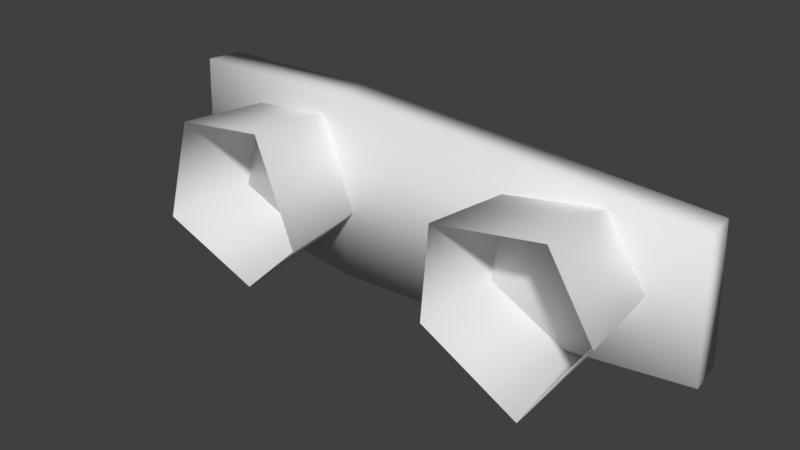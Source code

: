 # Source: benches.blend  (saved by Blender 2.78.0; exported with 4.5.12 LTS)
import bpy
from mathutils import Matrix  # noqa: F401  (used for matrix-valued properties, if any)

bpy.ops.wm.read_factory_settings(use_empty=True)
scene = bpy.context.scene
scene.name = 'Scene'

# ---- collections
col_collection_1 = bpy.data.collections.new('Collection 1'); scene.collection.children.link(col_collection_1)

# ---- world
world_world = bpy.data.worlds.new('World'); scene.world = world_world
world_world.color = (0.05088, 0.05088, 0.05088)
world_world.use_sun_shadow = False
world_world.sun_shadow_jitter_overblur = 0.0
world_world.cycles.sampling_method = 'MANUAL'

# ---- meshes
me_cube = bpy.data.meshes.new('Cube')
me_cube.from_pydata([(1.659, 0.5886, -0.4588), (1.618, 0.5886, 0.4097), (-1.937, 0.5886, 0.5246), (-1.984, 0.5886, -0.5173), (1.634, 0.8286, -0.4538), (1.593, 0.8286, 0.4027), (-1.913, 0.8286, 0.5161), (-1.959, 0.8286, -0.5114), (0.417, 0.5555, -0.592), (-0.7259, 0.5555, -0.6434), (0.4617, 0.5555, 0.4941), (-0.7944, 0.5555, 0.5641), (0.4091, 0.7955, -0.5841), (-0.7181, 0.7955, -0.6347), (0.4532, 0.7955, 0.487), (-0.7857, 0.7955, 0.5562), (-0.876, -0.02337, 0.4654), (-1.487, -0.02337, 0.3859), (-1.011, -0.02337, -0.5797), (-0.6129, -0.02337, -0.1981), (-1.695, -0.02337, -0.3154), (-0.9045, 0.616, 0.409), (-1.449, 0.616, 0.3382), (-1.024, 0.616, -0.5213), (-0.6704, 0.616, -0.1816), (-1.633, 0.616, -0.286), (0.3809, -0.02337, 0.3132), (0.3314, -0.02337, -0.3013), (1.375, -0.02337, -0.03599), (1.085, -0.02337, 0.4324), (0.9742, -0.02337, -0.65), (0.4301, 0.616, 0.2735), (0.3861, 0.616, -0.2736), (1.315, 0.616, -0.03735), (1.057, 0.616, 0.3796), (0.9583, 0.616, -0.5839)], [], [(9, 11, 2, 3), (13, 7, 6, 15), (0, 4, 5, 1), (11, 15, 6, 2), (2, 6, 7, 3), (13, 9, 3, 7), (4, 0, 8, 12), (12, 8, 9, 13), (1, 5, 14, 10), (10, 14, 15, 11), (4, 12, 14, 5), (12, 13, 15, 14), (0, 1, 10, 8), (8, 10, 11, 9), (29, 34, 31, 26), (28, 33, 34, 29), (30, 35, 33, 28), (26, 31, 32, 27), (18, 23, 24, 19), (19, 24, 21, 16), (16, 21, 22, 17), (20, 25, 23, 18), (17, 22, 25, 20), (27, 32, 35, 30)])
me_cube.polygons.foreach_set('use_smooth', [True] * 24)
_uv = me_cube.uv_layers.new(name='UVMap')
_uv.uv.foreach_set('vector', [0.3683, 0.4771, 0.3396, 0.7576, 0.07371, 0.7364, 0.07371, 0.4932, 0.376, 0.3927, 0.08877, 0.3645, 0.1034, 0.1231, 0.3648, 0.1207, 0.981, 0.3744, 0.9239, 0.3735, 0.9218, 0.1708, 0.9788, 0.1688, 0.3652, 0.06471, 0.3648, 0.1207, 0.1034, 0.1231, 0.09895, 0.06709, 0.04692, 0.1179, 0.1034, 0.1231, 0.08877, 0.3645, 0.03206, 0.3627, 0.376, 0.3927, 0.3722, 0.4481, 0.07922, 0.4198, 0.08877, 0.3645, 0.9239, 0.3735, 0.9317, 0.4299, 0.6377, 0.4481, 0.635, 0.3916, 0.635, 0.3916, 0.6377, 0.4481, 0.3722, 0.4481, 0.376, 0.3927, 0.932, 0.1147, 0.9218, 0.1708, 0.6535, 0.1411, 0.6596, 0.08472, 0.6596, 0.08472, 0.6535, 0.1411, 0.3648, 0.1207, 0.3652, 0.06471, 0.9239, 0.3735, 0.635, 0.3916, 0.6535, 0.1411, 0.9218, 0.1708, 0.635, 0.3916, 0.376, 0.3927, 0.3648, 0.1207, 0.6535, 0.1411, 0.922, 0.5452, 0.9031, 0.747, 0.6329, 0.7545, 0.6339, 0.5011, 0.6339, 0.5011, 0.6329, 0.7545, 0.3396, 0.7576, 0.3683, 0.4771, 0.573, 0.9643, 0.563, 0.8149, 0.4149, 0.8163, 0.4066, 0.9659, 0.7006, 0.9498, 0.6767, 0.802, 0.563, 0.8149, 0.573, 0.9643, 0.8677, 0.9135, 0.8254, 0.7697, 0.6767, 0.802, 0.7006, 0.9498, 0.4066, 0.9659, 0.4149, 0.8163, 0.2877, 0.8021, 0.2637, 0.95, 0.7006, 0.9484, 0.6767, 0.8006, 0.563, 0.8136, 0.573, 0.963, 0.573, 0.963, 0.563, 0.8136, 0.4149, 0.815, 0.4066, 0.9646, 0.4066, 0.9646, 0.4149, 0.815, 0.2877, 0.8008, 0.2637, 0.9486, 0.8677, 0.9122, 0.8254, 0.7684, 0.6767, 0.8006, 0.7006, 0.9484, 0.2637, 0.9486, 0.2877, 0.8008, 0.1394, 0.7684, 0.09713, 0.9122, 0.2637, 0.95, 0.2877, 0.8021, 0.1394, 0.7697, 0.09713, 0.9135])
me_cube.use_remesh_preserve_volume = False
me_cube.use_remesh_preserve_attributes = False
me_cube.use_mirror_vertex_groups = False
me_cube.update()

# ---- objects
ob_bench_01 = bpy.data.objects.new('Bench_01', me_cube)

# ---- transforms, parenting, visibility, modifiers, constraints
ob_bench_01.location = (0.0, 0.0, 0.0)
ob_bench_01.lock_rotations_4d = False
ob_bench_01.empty_display_type = 'ARROWS'
ob_bench_01.lineart.crease_threshold = 0.0

# ---- collection membership
col_collection_1.objects.link(ob_bench_01)

# ---- scene / render settings (as saved in the file)
scene.frame_start = 1; scene.frame_end = 250; scene.frame_set(1)
scene.render.engine = 'BLENDER_EEVEE_NEXT'
scene.render.resolution_percentage = 50
scene.render.dither_intensity = 0.0
scene.cycles.use_denoising = False
scene.cycles.samples = 128
scene.cycles.sampling_pattern = 'TABULATED_SOBOL'
scene.cycles.light_sampling_threshold = 0.0
scene.cycles.use_adaptive_sampling = False
scene.cycles.use_light_tree = False
scene.cycles.blur_glossy = 0.0
scene.cycles.sample_clamp_indirect = 0.0
scene.view_settings.view_transform = 'Standard'
bpy.context.view_layer.update()

# ---- added for rendering (the .blend has no active camera and no usable light): camera, sun
cam_auto = bpy.data.cameras.new('AutoCamera')
cam_auto.lens = 50.0
cam_auto.sensor_width = 36.0
cam_auto.clip_end = 1000.0
ob_auto_camera = bpy.data.objects.new('AutoCamera', cam_auto)
scene.collection.objects.link(ob_auto_camera)
ob_auto_camera.location = (3.47748, -3.96529, 2.86901)
ob_auto_camera.rotation_euler = (1.09748, -7.21219e-08, 0.694738)
scene.camera = ob_auto_camera
light_auto_sun = bpy.data.lights.new('AutoSun', 'SUN')
light_auto_sun.energy = 3.0
light_auto_sun.angle = 0.0523599
ob_auto_sun = bpy.data.objects.new('AutoSun', light_auto_sun)
scene.collection.objects.link(ob_auto_sun)
ob_auto_sun.rotation_euler = (0.872665, 0.174533, 0.523599)
bpy.context.view_layer.update()

